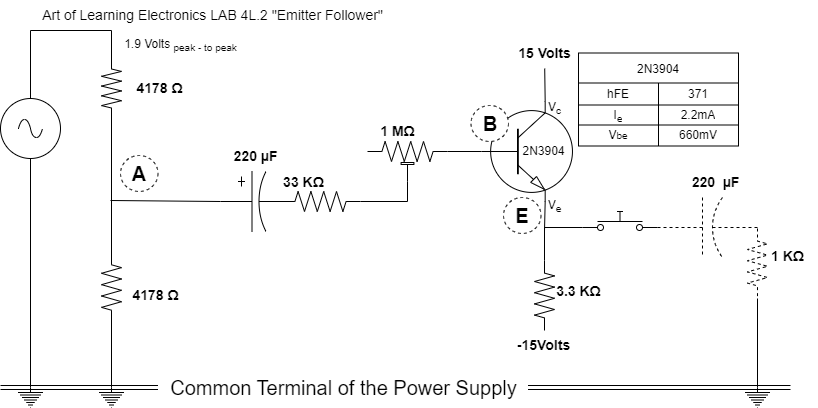

The diagram above was exported from draw.io. Its source (the exported page's mxGraphModel, read from the mxfile embedded in the PNG):
<mxGraphModel dx="1036" dy="606" grid="1" gridSize="10" guides="1" tooltips="1" connect="1" arrows="1" fold="1" page="1" pageScale="1" pageWidth="1100" pageHeight="850" background="none" math="0" shadow="0">
  <root>
    <mxCell id="0" />
    <mxCell id="1" parent="0" />
    <mxCell id="v5ASgLI8CXAvtaU97z3V-1" value="" style="verticalLabelPosition=bottom;shadow=0;dashed=0;align=center;html=1;verticalAlign=top;shape=mxgraph.electrical.transistors.npn_transistor_1;" parent="1" vertex="1">
      <mxGeometry x="480" y="111" width="93" height="100" as="geometry" />
    </mxCell>
    <mxCell id="UOghZ5WVV2tegA4azKMa-13" style="edgeStyle=orthogonalEdgeStyle;rounded=0;orthogonalLoop=1;jettySize=auto;html=1;exitX=0;exitY=0.5;exitDx=0;exitDy=0;exitPerimeter=0;entryX=1;entryY=0.5;entryDx=0;entryDy=0;entryPerimeter=0;endArrow=none;endFill=0;" parent="1" source="v5ASgLI8CXAvtaU97z3V-2" target="UOghZ5WVV2tegA4azKMa-11" edge="1">
      <mxGeometry relative="1" as="geometry" />
    </mxCell>
    <mxCell id="v5ASgLI8CXAvtaU97z3V-2" value="" style="pointerEvents=1;verticalLabelPosition=bottom;shadow=0;dashed=0;align=center;html=1;verticalAlign=top;shape=mxgraph.electrical.resistors.resistor_2;" parent="1" vertex="1">
      <mxGeometry x="280" y="201" width="80" height="20" as="geometry" />
    </mxCell>
    <mxCell id="80wsVpMIOcEodvlpj_uF-2" value="" style="edgeStyle=orthogonalEdgeStyle;rounded=0;orthogonalLoop=1;jettySize=auto;html=1;endArrow=none;endFill=0;entryX=0.7;entryY=1;entryDx=0;entryDy=0;entryPerimeter=0;" parent="1" source="v5ASgLI8CXAvtaU97z3V-4" target="v5ASgLI8CXAvtaU97z3V-1" edge="1">
      <mxGeometry relative="1" as="geometry">
        <mxPoint x="543" y="214" as="targetPoint" />
      </mxGeometry>
    </mxCell>
    <mxCell id="v5ASgLI8CXAvtaU97z3V-4" value="" style="pointerEvents=1;verticalLabelPosition=bottom;shadow=0;dashed=0;align=center;html=1;verticalAlign=top;shape=mxgraph.electrical.resistors.resistor_2;direction=south;" parent="1" vertex="1">
      <mxGeometry x="534" y="270" width="20" height="70" as="geometry" />
    </mxCell>
    <mxCell id="v5ASgLI8CXAvtaU97z3V-7" value="&lt;b&gt;&lt;font style=&quot;font-size: 14px;&quot;&gt;3.3 KΩ&lt;/font&gt;&lt;/b&gt;" style="text;html=1;align=center;verticalAlign=middle;resizable=0;points=[];autosize=1;strokeColor=none;fillColor=none;" parent="1" vertex="1">
      <mxGeometry x="543" y="286.18" width="70" height="30" as="geometry" />
    </mxCell>
    <mxCell id="v5ASgLI8CXAvtaU97z3V-8" value="&lt;b&gt;&lt;font style=&quot;font-size: 14px;&quot;&gt;-15Volts&lt;/font&gt;&lt;/b&gt;" style="text;html=1;align=center;verticalAlign=middle;resizable=0;points=[];autosize=1;strokeColor=none;fillColor=none;" parent="1" vertex="1">
      <mxGeometry x="503" y="340" width="80" height="30" as="geometry" />
    </mxCell>
    <mxCell id="v5ASgLI8CXAvtaU97z3V-9" value="&lt;b&gt;&lt;font style=&quot;font-size: 14px;&quot;&gt;15 Volts&lt;/font&gt;&lt;/b&gt;" style="text;html=1;align=center;verticalAlign=middle;resizable=0;points=[];autosize=1;strokeColor=none;fillColor=none;" parent="1" vertex="1">
      <mxGeometry x="504" y="48" width="80" height="30" as="geometry" />
    </mxCell>
    <mxCell id="v5ASgLI8CXAvtaU97z3V-10" value="&lt;b&gt;&lt;font style=&quot;font-size: 14px;&quot;&gt;33 KΩ&lt;/font&gt;&lt;/b&gt;" style="text;html=1;align=center;verticalAlign=middle;resizable=0;points=[];autosize=1;strokeColor=none;fillColor=none;" parent="1" vertex="1">
      <mxGeometry x="273" y="177" width="60" height="30" as="geometry" />
    </mxCell>
    <mxCell id="v5ASgLI8CXAvtaU97z3V-11" value="2N3904" style="text;html=1;align=center;verticalAlign=middle;resizable=0;points=[];autosize=1;strokeColor=none;fillColor=none;" parent="1" vertex="1">
      <mxGeometry x="508" y="146" width="70" height="30" as="geometry" />
    </mxCell>
    <mxCell id="80wsVpMIOcEodvlpj_uF-3" value="&lt;b&gt;&lt;font style=&quot;font-size: 14px;&quot;&gt;220&amp;nbsp; µF&lt;/font&gt;&lt;/b&gt;" style="text;html=1;align=center;verticalAlign=middle;resizable=0;points=[];autosize=1;strokeColor=none;fillColor=none;dashed=1;dashPattern=1 2;" parent="1" vertex="1">
      <mxGeometry x="680" y="177" width="70" height="30" as="geometry" />
    </mxCell>
    <mxCell id="80wsVpMIOcEodvlpj_uF-4" value="" style="pointerEvents=1;verticalLabelPosition=bottom;shadow=0;dashed=1;align=center;html=1;verticalAlign=top;shape=mxgraph.electrical.resistors.resistor_2;direction=south;" parent="1" vertex="1">
      <mxGeometry x="747" y="238" width="20" height="70" as="geometry" />
    </mxCell>
    <mxCell id="XQSRH9Ezn86aQqrMIj19-2" value="" style="endArrow=none;html=1;rounded=0;exitX=0.7;exitY=0;exitDx=0;exitDy=0;exitPerimeter=0;" parent="1" source="v5ASgLI8CXAvtaU97z3V-1" target="v5ASgLI8CXAvtaU97z3V-9" edge="1">
      <mxGeometry width="50" height="50" relative="1" as="geometry">
        <mxPoint x="648" y="311" as="sourcePoint" />
        <mxPoint x="698" y="261" as="targetPoint" />
      </mxGeometry>
    </mxCell>
    <mxCell id="XQSRH9Ezn86aQqrMIj19-7" value="" style="pointerEvents=1;verticalLabelPosition=bottom;shadow=0;dashed=1;align=center;html=1;verticalAlign=top;shape=mxgraph.electrical.capacitors.capacitor_2;direction=west;movable=1;resizable=1;rotatable=1;deletable=1;editable=1;connectable=1;strokeWidth=1;rotation=-180;" parent="1" vertex="1">
      <mxGeometry x="657" y="207.00000000000006" width="100" height="60" as="geometry" />
    </mxCell>
    <mxCell id="XQSRH9Ezn86aQqrMIj19-8" value="&lt;b&gt;&lt;font style=&quot;font-size: 14px;&quot;&gt;1 KΩ&lt;/font&gt;&lt;/b&gt;" style="text;html=1;align=center;verticalAlign=middle;resizable=0;points=[];autosize=1;strokeColor=none;fillColor=none;dashed=1;dashPattern=1 2;" parent="1" vertex="1">
      <mxGeometry x="757" y="251.18" width="60" height="30" as="geometry" />
    </mxCell>
    <mxCell id="UOghZ5WVV2tegA4azKMa-18" style="edgeStyle=none;rounded=0;orthogonalLoop=1;jettySize=auto;html=1;entryX=0.5;entryY=0;entryDx=0;entryDy=0;entryPerimeter=0;endArrow=none;endFill=0;" parent="1" source="XQSRH9Ezn86aQqrMIj19-10" target="UOghZ5WVV2tegA4azKMa-1" edge="1">
      <mxGeometry relative="1" as="geometry" />
    </mxCell>
    <mxCell id="XQSRH9Ezn86aQqrMIj19-10" value="" style="pointerEvents=1;verticalLabelPosition=bottom;shadow=0;dashed=0;align=center;html=1;verticalAlign=top;shape=mxgraph.electrical.signal_sources.source;aspect=fixed;points=[[0.5,0,0],[1,0.5,0],[0.5,1,0],[0,0.5,0]];elSignalType=ac;strokeWidth=1;" parent="1" vertex="1">
      <mxGeometry y="108" width="60" height="60" as="geometry" />
    </mxCell>
    <mxCell id="XQSRH9Ezn86aQqrMIj19-15" value="2N3904" style="shape=table;startSize=30;container=1;collapsible=0;childLayout=tableLayout;strokeWidth=1;" parent="1" vertex="1">
      <mxGeometry x="578" y="62.5" width="160" height="93" as="geometry" />
    </mxCell>
    <mxCell id="XQSRH9Ezn86aQqrMIj19-16" value="" style="shape=tableRow;horizontal=0;startSize=0;swimlaneHead=0;swimlaneBody=0;strokeColor=inherit;top=0;left=0;bottom=0;right=0;collapsible=0;dropTarget=0;fillColor=none;points=[[0,0.5],[1,0.5]];portConstraint=eastwest;dashed=1;strokeWidth=1;" parent="XQSRH9Ezn86aQqrMIj19-15" vertex="1">
      <mxGeometry y="30" width="160" height="22" as="geometry" />
    </mxCell>
    <mxCell id="XQSRH9Ezn86aQqrMIj19-17" value="hFE" style="shape=partialRectangle;html=1;whiteSpace=wrap;connectable=0;strokeColor=inherit;overflow=hidden;fillColor=none;top=0;left=0;bottom=0;right=0;pointerEvents=1;dashed=1;strokeWidth=1;" parent="XQSRH9Ezn86aQqrMIj19-16" vertex="1">
      <mxGeometry width="80" height="22" as="geometry">
        <mxRectangle width="80" height="22" as="alternateBounds" />
      </mxGeometry>
    </mxCell>
    <mxCell id="XQSRH9Ezn86aQqrMIj19-18" value="371" style="shape=partialRectangle;html=1;whiteSpace=wrap;connectable=0;strokeColor=inherit;overflow=hidden;fillColor=none;top=0;left=0;bottom=0;right=0;pointerEvents=1;dashed=1;strokeWidth=1;" parent="XQSRH9Ezn86aQqrMIj19-16" vertex="1">
      <mxGeometry x="80" width="80" height="22" as="geometry">
        <mxRectangle width="80" height="22" as="alternateBounds" />
      </mxGeometry>
    </mxCell>
    <mxCell id="XQSRH9Ezn86aQqrMIj19-19" value="" style="shape=tableRow;horizontal=0;startSize=0;swimlaneHead=0;swimlaneBody=0;strokeColor=inherit;top=0;left=0;bottom=0;right=0;collapsible=0;dropTarget=0;fillColor=none;points=[[0,0.5],[1,0.5]];portConstraint=eastwest;dashed=1;strokeWidth=1;" parent="XQSRH9Ezn86aQqrMIj19-15" vertex="1">
      <mxGeometry y="52" width="160" height="20" as="geometry" />
    </mxCell>
    <mxCell id="XQSRH9Ezn86aQqrMIj19-20" value="I&lt;sub&gt;e&lt;/sub&gt;" style="shape=partialRectangle;html=1;whiteSpace=wrap;connectable=0;strokeColor=inherit;overflow=hidden;fillColor=none;top=0;left=0;bottom=0;right=0;pointerEvents=1;dashed=1;strokeWidth=1;" parent="XQSRH9Ezn86aQqrMIj19-19" vertex="1">
      <mxGeometry width="80" height="20" as="geometry">
        <mxRectangle width="80" height="20" as="alternateBounds" />
      </mxGeometry>
    </mxCell>
    <mxCell id="XQSRH9Ezn86aQqrMIj19-21" value="2.2mA" style="shape=partialRectangle;html=1;whiteSpace=wrap;connectable=0;strokeColor=inherit;overflow=hidden;fillColor=none;top=0;left=0;bottom=0;right=0;pointerEvents=1;dashed=1;strokeWidth=1;" parent="XQSRH9Ezn86aQqrMIj19-19" vertex="1">
      <mxGeometry x="80" width="80" height="20" as="geometry">
        <mxRectangle width="80" height="20" as="alternateBounds" />
      </mxGeometry>
    </mxCell>
    <mxCell id="XQSRH9Ezn86aQqrMIj19-22" value="" style="shape=tableRow;horizontal=0;startSize=0;swimlaneHead=0;swimlaneBody=0;strokeColor=inherit;top=0;left=0;bottom=0;right=0;collapsible=0;dropTarget=0;fillColor=none;points=[[0,0.5],[1,0.5]];portConstraint=eastwest;dashed=1;strokeWidth=1;" parent="XQSRH9Ezn86aQqrMIj19-15" vertex="1">
      <mxGeometry y="72" width="160" height="21" as="geometry" />
    </mxCell>
    <mxCell id="XQSRH9Ezn86aQqrMIj19-23" value="V&lt;span style=&quot;font-size: 10px;&quot;&gt;be&lt;/span&gt;" style="shape=partialRectangle;html=1;whiteSpace=wrap;connectable=0;strokeColor=inherit;overflow=hidden;fillColor=none;top=0;left=0;bottom=0;right=0;pointerEvents=1;dashed=1;strokeWidth=1;" parent="XQSRH9Ezn86aQqrMIj19-22" vertex="1">
      <mxGeometry width="80" height="21" as="geometry">
        <mxRectangle width="80" height="21" as="alternateBounds" />
      </mxGeometry>
    </mxCell>
    <mxCell id="XQSRH9Ezn86aQqrMIj19-24" value="660mV" style="shape=partialRectangle;html=1;whiteSpace=wrap;connectable=0;strokeColor=inherit;overflow=hidden;fillColor=none;top=0;left=0;bottom=0;right=0;pointerEvents=1;dashed=1;strokeWidth=1;" parent="XQSRH9Ezn86aQqrMIj19-22" vertex="1">
      <mxGeometry x="80" width="80" height="21" as="geometry">
        <mxRectangle width="80" height="21" as="alternateBounds" />
      </mxGeometry>
    </mxCell>
    <mxCell id="XQSRH9Ezn86aQqrMIj19-28" value="V&lt;sub&gt;e&lt;/sub&gt;" style="text;html=1;align=center;verticalAlign=middle;resizable=0;points=[];autosize=1;strokeColor=none;fillColor=none;" parent="1" vertex="1">
      <mxGeometry x="534" y="201" width="40" height="30" as="geometry" />
    </mxCell>
    <mxCell id="XQSRH9Ezn86aQqrMIj19-29" value="V&lt;sub&gt;c&lt;/sub&gt;" style="text;html=1;align=center;verticalAlign=middle;resizable=0;points=[];autosize=1;strokeColor=none;fillColor=none;" parent="1" vertex="1">
      <mxGeometry x="534" y="103" width="40" height="30" as="geometry" />
    </mxCell>
    <mxCell id="UOghZ5WVV2tegA4azKMa-1" value="" style="pointerEvents=1;verticalLabelPosition=bottom;shadow=0;dashed=0;align=center;html=1;verticalAlign=top;shape=mxgraph.electrical.signal_sources.protective_earth;" parent="1" vertex="1">
      <mxGeometry x="17.5" y="397" width="25" height="20" as="geometry" />
    </mxCell>
    <mxCell id="UOghZ5WVV2tegA4azKMa-20" style="edgeStyle=orthogonalEdgeStyle;rounded=0;orthogonalLoop=1;jettySize=auto;html=1;exitX=0;exitY=0.5;exitDx=0;exitDy=0;exitPerimeter=0;entryX=0.5;entryY=0;entryDx=0;entryDy=0;entryPerimeter=0;endArrow=none;endFill=0;" parent="1" source="UOghZ5WVV2tegA4azKMa-2" target="XQSRH9Ezn86aQqrMIj19-10" edge="1">
      <mxGeometry relative="1" as="geometry">
        <Array as="points">
          <mxPoint x="111" y="40" />
          <mxPoint x="30" y="40" />
        </Array>
      </mxGeometry>
    </mxCell>
    <mxCell id="UOghZ5WVV2tegA4azKMa-2" value="" style="pointerEvents=1;verticalLabelPosition=bottom;shadow=0;dashed=0;align=center;html=1;verticalAlign=top;shape=mxgraph.electrical.resistors.resistor_2;rotation=90;" parent="1" vertex="1">
      <mxGeometry x="80.5" y="88" width="61" height="20" as="geometry" />
    </mxCell>
    <mxCell id="UOghZ5WVV2tegA4azKMa-19" style="edgeStyle=none;rounded=0;orthogonalLoop=1;jettySize=auto;html=1;entryX=0.5;entryY=0;entryDx=0;entryDy=0;entryPerimeter=0;endArrow=none;endFill=0;" parent="1" source="UOghZ5WVV2tegA4azKMa-3" target="UOghZ5WVV2tegA4azKMa-4" edge="1">
      <mxGeometry relative="1" as="geometry" />
    </mxCell>
    <mxCell id="qHDaI556fRi8Lhf8icfa-2" style="edgeStyle=none;rounded=0;orthogonalLoop=1;jettySize=auto;html=1;exitX=0;exitY=0.5;exitDx=0;exitDy=0;exitPerimeter=0;entryX=1;entryY=0.5;entryDx=0;entryDy=0;endArrow=none;endFill=0;entryPerimeter=0;" edge="1" parent="1" source="UOghZ5WVV2tegA4azKMa-3" target="UOghZ5WVV2tegA4azKMa-2">
      <mxGeometry relative="1" as="geometry" />
    </mxCell>
    <mxCell id="UOghZ5WVV2tegA4azKMa-3" value="" style="pointerEvents=1;verticalLabelPosition=bottom;shadow=0;dashed=0;align=center;html=1;verticalAlign=top;shape=mxgraph.electrical.resistors.resistor_2;rotation=90;" parent="1" vertex="1">
      <mxGeometry x="75.5" y="287" width="71" height="20" as="geometry" />
    </mxCell>
    <mxCell id="UOghZ5WVV2tegA4azKMa-4" value="" style="pointerEvents=1;verticalLabelPosition=bottom;shadow=0;dashed=0;align=center;html=1;verticalAlign=top;shape=mxgraph.electrical.signal_sources.protective_earth;" parent="1" vertex="1">
      <mxGeometry x="98.5" y="397" width="25" height="20" as="geometry" />
    </mxCell>
    <mxCell id="UOghZ5WVV2tegA4azKMa-21" style="edgeStyle=orthogonalEdgeStyle;rounded=0;orthogonalLoop=1;jettySize=auto;html=1;endArrow=none;endFill=0;exitX=0;exitY=0.8;exitDx=0;exitDy=0;" parent="1" source="UOghZ5WVV2tegA4azKMa-6" edge="1">
      <mxGeometry relative="1" as="geometry">
        <mxPoint x="544" y="240" as="targetPoint" />
      </mxGeometry>
    </mxCell>
    <mxCell id="UOghZ5WVV2tegA4azKMa-6" value="" style="shape=mxgraph.electrical.electro-mechanical.pushbutton;aspect=fixed;elSwitchState=off;" parent="1" vertex="1">
      <mxGeometry x="582" y="221" width="75" height="20" as="geometry" />
    </mxCell>
    <mxCell id="UOghZ5WVV2tegA4azKMa-23" style="edgeStyle=orthogonalEdgeStyle;rounded=0;orthogonalLoop=1;jettySize=auto;html=1;entryX=1;entryY=0.5;entryDx=0;entryDy=0;entryPerimeter=0;endArrow=none;endFill=0;" parent="1" source="UOghZ5WVV2tegA4azKMa-7" target="80wsVpMIOcEodvlpj_uF-4" edge="1">
      <mxGeometry relative="1" as="geometry" />
    </mxCell>
    <mxCell id="UOghZ5WVV2tegA4azKMa-7" value="" style="pointerEvents=1;verticalLabelPosition=bottom;shadow=0;dashed=0;align=center;html=1;verticalAlign=top;shape=mxgraph.electrical.signal_sources.protective_earth;" parent="1" vertex="1">
      <mxGeometry x="744.5" y="397" width="25" height="20" as="geometry" />
    </mxCell>
    <mxCell id="qHDaI556fRi8Lhf8icfa-3" style="edgeStyle=orthogonalEdgeStyle;rounded=0;orthogonalLoop=1;jettySize=auto;html=1;exitX=0.5;exitY=1;exitDx=0;exitDy=0;exitPerimeter=0;entryX=1;entryY=0.5;entryDx=0;entryDy=0;entryPerimeter=0;endArrow=none;endFill=0;" edge="1" parent="1" source="UOghZ5WVV2tegA4azKMa-8" target="v5ASgLI8CXAvtaU97z3V-2">
      <mxGeometry relative="1" as="geometry" />
    </mxCell>
    <mxCell id="qHDaI556fRi8Lhf8icfa-4" style="edgeStyle=none;rounded=0;orthogonalLoop=1;jettySize=auto;html=1;exitX=1;exitY=0.25;exitDx=0;exitDy=0;exitPerimeter=0;entryX=0;entryY=0.5;entryDx=0;entryDy=0;entryPerimeter=0;endArrow=none;endFill=0;" edge="1" parent="1" source="UOghZ5WVV2tegA4azKMa-8" target="v5ASgLI8CXAvtaU97z3V-1">
      <mxGeometry relative="1" as="geometry" />
    </mxCell>
    <mxCell id="UOghZ5WVV2tegA4azKMa-8" value="" style="pointerEvents=1;verticalLabelPosition=bottom;shadow=0;dashed=0;align=center;html=1;verticalAlign=top;shape=mxgraph.electrical.resistors.trimmer_pot_2;strokeWidth=1;" parent="1" vertex="1">
      <mxGeometry x="367" y="151" width="80" height="40" as="geometry" />
    </mxCell>
    <mxCell id="UOghZ5WVV2tegA4azKMa-17" style="edgeStyle=none;rounded=0;orthogonalLoop=1;jettySize=auto;html=1;endArrow=none;endFill=0;exitX=0;exitY=0.5;exitDx=0;exitDy=0;exitPerimeter=0;" parent="1" edge="1" source="UOghZ5WVV2tegA4azKMa-11">
      <mxGeometry relative="1" as="geometry">
        <mxPoint x="173" y="211" as="sourcePoint" />
        <mxPoint x="110" y="210" as="targetPoint" />
      </mxGeometry>
    </mxCell>
    <mxCell id="UOghZ5WVV2tegA4azKMa-11" value="" style="pointerEvents=1;verticalLabelPosition=bottom;shadow=0;dashed=0;align=center;html=1;verticalAlign=top;shape=mxgraph.electrical.capacitors.capacitor_3;strokeWidth=1;" parent="1" vertex="1">
      <mxGeometry x="220" y="181" width="70" height="60" as="geometry" />
    </mxCell>
    <mxCell id="UOghZ5WVV2tegA4azKMa-12" value="&lt;b&gt;&lt;font style=&quot;font-size: 14px;&quot;&gt;220 µF&lt;/font&gt;&lt;/b&gt;" style="text;html=1;align=center;verticalAlign=middle;resizable=0;points=[];autosize=1;strokeColor=none;fillColor=none;" parent="1" vertex="1">
      <mxGeometry x="220" y="151" width="70" height="30" as="geometry" />
    </mxCell>
    <mxCell id="UOghZ5WVV2tegA4azKMa-16" value="&lt;b&gt;&lt;font style=&quot;font-size: 14px;&quot;&gt;1 MΩ&lt;/font&gt;&lt;/b&gt;" style="text;html=1;align=center;verticalAlign=middle;resizable=0;points=[];autosize=1;strokeColor=none;fillColor=none;" parent="1" vertex="1">
      <mxGeometry x="367" y="125.5" width="60" height="30" as="geometry" />
    </mxCell>
    <mxCell id="UOghZ5WVV2tegA4azKMa-25" value="1.9 Volts &lt;sub&gt;peak - to peak&lt;/sub&gt;" style="text;html=1;align=center;verticalAlign=middle;resizable=0;points=[];autosize=1;strokeColor=none;fillColor=none;" parent="1" vertex="1">
      <mxGeometry x="110" y="40" width="140" height="30" as="geometry" />
    </mxCell>
    <mxCell id="UOghZ5WVV2tegA4azKMa-26" value="&lt;font style=&quot;font-size: 20px;&quot;&gt;&lt;b&gt;A&lt;/b&gt;&lt;/font&gt;" style="ellipse;whiteSpace=wrap;html=1;dashed=1;strokeWidth=1;" parent="1" vertex="1">
      <mxGeometry x="120" y="165" width="37.5" height="36" as="geometry" />
    </mxCell>
    <mxCell id="UOghZ5WVV2tegA4azKMa-27" value="&lt;font style=&quot;font-size: 20px;&quot;&gt;&lt;b&gt;B&lt;/b&gt;&lt;/font&gt;" style="ellipse;whiteSpace=wrap;html=1;dashed=1;strokeWidth=1;" parent="1" vertex="1">
      <mxGeometry x="470.5" y="115" width="37.5" height="36" as="geometry" />
    </mxCell>
    <mxCell id="UOghZ5WVV2tegA4azKMa-28" value="&lt;font style=&quot;font-size: 20px;&quot;&gt;&lt;b&gt;E&lt;/b&gt;&lt;/font&gt;" style="ellipse;whiteSpace=wrap;html=1;dashed=1;strokeWidth=1;" parent="1" vertex="1">
      <mxGeometry x="503" y="207" width="37.5" height="36" as="geometry" />
    </mxCell>
    <mxCell id="UOghZ5WVV2tegA4azKMa-31" style="edgeStyle=orthogonalEdgeStyle;shape=link;rounded=0;orthogonalLoop=1;jettySize=auto;html=1;fontSize=20;endArrow=none;endFill=0;" parent="1" source="UOghZ5WVV2tegA4azKMa-30" edge="1">
      <mxGeometry relative="1" as="geometry">
        <mxPoint x="790" y="397" as="targetPoint" />
      </mxGeometry>
    </mxCell>
    <mxCell id="UOghZ5WVV2tegA4azKMa-32" style="edgeStyle=orthogonalEdgeStyle;shape=link;rounded=0;orthogonalLoop=1;jettySize=auto;html=1;fontSize=20;endArrow=none;endFill=0;" parent="1" source="UOghZ5WVV2tegA4azKMa-30" edge="1">
      <mxGeometry relative="1" as="geometry">
        <mxPoint y="397" as="targetPoint" />
      </mxGeometry>
    </mxCell>
    <mxCell id="UOghZ5WVV2tegA4azKMa-30" value="Common Terminal of the Power Supply" style="text;html=1;align=center;verticalAlign=middle;resizable=0;points=[];autosize=1;strokeColor=none;fillColor=none;fontSize=20;" parent="1" vertex="1">
      <mxGeometry x="157.5" y="377" width="370" height="40" as="geometry" />
    </mxCell>
    <mxCell id="UOghZ5WVV2tegA4azKMa-33" value="&lt;b&gt;4178 Ω&lt;/b&gt;" style="text;html=1;align=center;verticalAlign=middle;resizable=0;points=[];autosize=1;strokeColor=none;fillColor=none;fontSize=14;" parent="1" vertex="1">
      <mxGeometry x="123.5" y="83" width="70" height="30" as="geometry" />
    </mxCell>
    <mxCell id="UOghZ5WVV2tegA4azKMa-34" value="&lt;b&gt;4178 Ω&lt;/b&gt;" style="text;html=1;align=center;verticalAlign=middle;resizable=0;points=[];autosize=1;strokeColor=none;fillColor=none;fontSize=14;" parent="1" vertex="1">
      <mxGeometry x="120" y="290" width="70" height="30" as="geometry" />
    </mxCell>
    <mxCell id="UOghZ5WVV2tegA4azKMa-35" value="Art of Learning Electronics LAB 4L.2 &quot;Emitter Follower&quot;" style="text;html=1;align=center;verticalAlign=middle;resizable=0;points=[];autosize=1;strokeColor=none;fillColor=none;fontSize=14;" parent="1" vertex="1">
      <mxGeometry x="32" y="10" width="360" height="30" as="geometry" />
    </mxCell>
  </root>
</mxGraphModel>